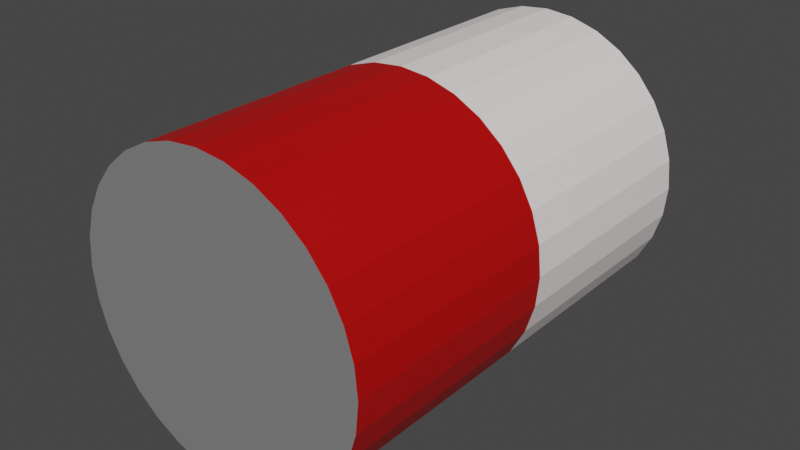 # Source: can.blend  (saved by Blender 3.1.7; exported with 4.5.12 LTS)
import bpy
from mathutils import Matrix  # noqa: F401  (used for matrix-valued properties, if any)

bpy.ops.wm.read_factory_settings(use_empty=True)
scene = bpy.context.scene
scene.name = 'Scene'

# ---- collections
col_collection_1 = bpy.data.collections.new('Collection 1'); scene.collection.children.link(col_collection_1)

# ---- images (referenced by path relative to the original .blend; pixels are not part of the script)
import os
ASSET_DIR = os.environ.get("B2B_ASSET_DIR", "")  # directory of the original .blend (textures are referenced by path, not embedded)
HERE = os.path.dirname(os.path.abspath(__file__))  # packed textures are extracted next to this script under _unpacked/

def load_image(name, relpath, width, height, colorspace="sRGB"):
    """Load a texture the original file referenced (path relative to the .blend, or extracted next to this script)."""
    p = next((c for c in (os.path.join(HERE, relpath), os.path.join(ASSET_DIR, relpath)) if relpath and os.path.exists(c)), "")
    if p:
        img = bpy.data.images.load(p, check_existing=True)
        img.name = name
    else:  # same state as the original file: an image datablock whose file is absent (Cycles renders it pink)
        img = bpy.data.images.new(name, width, height)
        img.source = "FILE"
        img.filepath = "//" + (relpath or name)
    img.colorspace_settings.name = colorspace
    return img
img_tomatocantexture = load_image('TomatoCanTexture', '_unpacked/TomatoCanTexture.b9ae6cc0.png', 1024, 1024, 'sRGB')

# ---- materials (node trees are filled in below, after node groups)
mat_tomatocanmaterial = bpy.data.materials.new('TomatoCanMaterial')
mat_tomatocanmaterial.use_transparent_shadow = False

# ---- material node trees
mat_tomatocanmaterial.use_nodes = True; mat_tomatocanmaterial.node_tree.nodes.clear()
_N = mat_tomatocanmaterial.node_tree.nodes; _L = mat_tomatocanmaterial.node_tree.links
n0 = _N.new('ShaderNodeBsdfPrincipled'); n0.name = 'Principled BSDF'; n0.location = (10, 300)
n0.distribution = 'GGX'
n0.subsurface_method = 'BURLEY'
n0.inputs[3].default_value = 1.45
n0.inputs[27].default_value = (0.0, 0.0, 0.0, 1.0)
n0.inputs[28].default_value = 1.0
n1 = _N.new('ShaderNodeOutputMaterial'); n1.name = 'Material Output'; n1.location = (300, 300)
n2 = _N.new('ShaderNodeTexImage'); n2.name = 'Image Texture'; n2.location = (-280, 280)
n2.image = img_tomatocantexture
_L.new(n0.outputs[0], n1.inputs[0])
_L.new(n2.outputs[0], n0.inputs[0])
n1.is_active_output = True

# ---- world
world_world = bpy.data.worlds.new('World'); scene.world = world_world
world_world.use_nodes = True; world_world.node_tree.nodes.clear()
_N = world_world.node_tree.nodes; _L = world_world.node_tree.links
n0 = _N.new('ShaderNodeOutputWorld'); n0.name = 'World Output'; n0.location = (300, 300)
n1 = _N.new('ShaderNodeBackground'); n1.name = 'Background'; n1.location = (10, 300)
n1.inputs[0].default_value = (0.05088, 0.05088, 0.05088, 1.0)
_L.new(n1.outputs[0], n0.inputs[0])
n0.is_active_output = True
world_world.color = (0.05088, 0.05088, 0.05088)
world_world.use_sun_shadow = False
world_world.sun_shadow_jitter_overblur = 0.0

# ---- meshes
me_cylinder = bpy.data.meshes.new('Cylinder')
me_cylinder.from_pydata([(0.0, 1.5, 0.6667), (0.0, -1.5, 0.6667), (0.1951, 1.5, 0.6539), (0.1951, -1.5, 0.6539), (0.3827, 1.5, 0.6159), (0.3827, -1.5, 0.6159), (0.5556, 1.5, 0.5543), (0.5556, -1.5, 0.5543), (0.7071, 1.5, 0.4714), (0.7071, -1.5, 0.4714), (0.8315, 1.5, 0.3704), (0.8315, -1.5, 0.3704), (0.9239, 1.5, 0.2551), (0.9239, -1.5, 0.2551), (0.9808, 1.5, 0.1301), (0.9808, -1.5, 0.1301), (1.0, 1.5, 1.457e-08), (1.0, -1.5, -7.285e-08), (0.9808, 1.5, -0.1301), (0.9808, -1.5, -0.1301), (0.9239, 1.5, -0.2551), (0.9239, -1.5, -0.2551), (0.8315, 1.5, -0.3704), (0.8315, -1.5, -0.3704), (0.7071, 1.5, -0.4714), (0.7071, -1.5, -0.4714), (0.5556, 1.5, -0.5543), (0.5556, -1.5, -0.5543), (0.3827, 1.5, -0.6159), (0.3827, -1.5, -0.6159), (0.1951, 1.5, -0.6539), (0.1951, -1.5, -0.6539), (-8.742e-08, 1.5, -0.6667), (-8.742e-08, -1.5, -0.6667), (-0.1951, 1.5, -0.6539), (-0.1951, -1.5, -0.6539), (-0.3827, 1.5, -0.6159), (-0.3827, -1.5, -0.6159), (-0.5556, 1.5, -0.5543), (-0.5556, -1.5, -0.5543), (-0.7071, 1.5, -0.4714), (-0.7071, -1.5, -0.4714), (-0.8315, 1.5, -0.3704), (-0.8315, -1.5, -0.3704), (-0.9239, 1.5, -0.2551), (-0.9239, -1.5, -0.2551), (-0.9808, 1.5, -0.1301), (-0.9808, -1.5, -0.1301), (-1.0, 1.5, 5.166e-08), (-1.0, -1.5, -3.576e-08), (-0.9808, 1.5, 0.1301), (-0.9808, -1.5, 0.1301), (-0.9239, 1.5, 0.2551), (-0.9239, -1.5, 0.2551), (-0.8315, 1.5, 0.3704), (-0.8315, -1.5, 0.3704), (-0.7071, 1.5, 0.4714), (-0.7071, -1.5, 0.4714), (-0.5556, 1.5, 0.5543), (-0.5556, -1.5, 0.5543), (-0.3827, 1.5, 0.6159), (-0.3827, -1.5, 0.6159), (-0.1951, 1.5, 0.6539), (-0.1951, -1.5, 0.6539), (0.0, 0.00495, 0.6667), (0.1951, 0.00495, 0.6539), (0.3827, 0.00495, 0.6159), (0.5556, 0.00495, 0.5543), (0.7071, 0.00495, 0.4714), (0.8315, 0.00495, 0.3704), (0.9239, 0.00495, 0.2551), (0.9808, 0.00495, 0.1301), (1.0, 0.00495, -2.9e-08), (0.9808, 0.004951, -0.1301), (0.9239, 0.004951, -0.2551), (0.8315, 0.004951, -0.3704), (0.7071, 0.004951, -0.4714), (0.5556, 0.004951, -0.5543), (0.3827, 0.004951, -0.6159), (0.1951, 0.004951, -0.6539), (-8.742e-08, 0.004951, -0.6667), (-0.1951, 0.004951, -0.6539), (-0.3827, 0.004951, -0.6159), (-0.5556, 0.004951, -0.5543), (-0.7071, 0.004951, -0.4714), (-0.8315, 0.004951, -0.3704), (-0.9239, 0.004951, -0.2551), (-0.9808, 0.004951, -0.1301), (-1.0, 0.00495, 8.094e-09), (-0.9808, 0.00495, 0.1301), (-0.9239, 0.00495, 0.2551), (-0.8315, 0.00495, 0.3704), (-0.7071, 0.00495, 0.4714), (-0.5556, 0.00495, 0.5543), (-0.3827, 0.00495, 0.6159), (-0.1951, 0.00495, 0.6539)], [], [(64, 1, 3, 65), (65, 3, 5, 66), (66, 5, 7, 67), (67, 7, 9, 68), (68, 9, 11, 69), (69, 11, 13, 70), (70, 13, 15, 71), (71, 15, 17, 72), (72, 17, 19, 73), (73, 19, 21, 74), (74, 21, 23, 75), (75, 23, 25, 76), (76, 25, 27, 77), (77, 27, 29, 78), (78, 29, 31, 79), (79, 31, 33, 80), (80, 33, 35, 81), (81, 35, 37, 82), (82, 37, 39, 83), (83, 39, 41, 84), (84, 41, 43, 85), (85, 43, 45, 86), (86, 45, 47, 87), (87, 47, 49, 88), (88, 49, 51, 89), (89, 51, 53, 90), (90, 53, 55, 91), (91, 55, 57, 92), (92, 57, 59, 93), (93, 59, 61, 94), (3, 1, 63, 61, 59, 57, 55, 53, 51, 49, 47, 45, 43, 41, 39, 37, 35, 33, 31, 29, 27, 25, 23, 21, 19, 17, 15, 13, 11, 9, 7, 5), (94, 61, 63, 95), (95, 63, 1, 64), (0, 2, 4, 6, 8, 10, 12, 14, 16, 18, 20, 22, 24, 26, 28, 30, 32, 34, 36, 38, 40, 42, 44, 46, 48, 50, 52, 54, 56, 58, 60, 62), (62, 95, 64, 0), (60, 94, 95, 62), (58, 93, 94, 60), (56, 92, 93, 58), (54, 91, 92, 56), (52, 90, 91, 54), (50, 89, 90, 52), (48, 88, 89, 50), (46, 87, 88, 48), (44, 86, 87, 46), (42, 85, 86, 44), (40, 84, 85, 42), (38, 83, 84, 40), (36, 82, 83, 38), (34, 81, 82, 36), (32, 80, 81, 34), (30, 79, 80, 32), (28, 78, 79, 30), (26, 77, 78, 28), (24, 76, 77, 26), (22, 75, 76, 24), (20, 74, 75, 22), (18, 73, 74, 20), (16, 72, 73, 18), (14, 71, 72, 16), (12, 70, 71, 14), (10, 69, 70, 12), (8, 68, 69, 10), (6, 67, 68, 8), (4, 66, 67, 6), (2, 65, 66, 4), (0, 64, 65, 2)])
_uv = me_cylinder.uv_layers.new(name='UVMap')
_uv.uv.foreach_set('vector', [1.0, 0.7492, 1.0, 1.0, 0.9688, 1.0, 0.9688, 0.7492, 0.9688, 0.7492, 0.9688, 1.0, 0.9375, 1.0, 0.9375, 0.7492, 0.9375, 0.7492, 0.9375, 1.0, 0.9062, 1.0, 0.9062, 0.7492, 0.9062, 0.7492, 0.9062, 1.0, 0.875, 1.0, 0.875, 0.7492, 0.875, 0.7492, 0.875, 1.0, 0.8438, 1.0, 0.8438, 0.7492, 0.8438, 0.7492, 0.8438, 1.0, 0.8125, 1.0, 0.8125, 0.7492, 0.8125, 0.7492, 0.8125, 1.0, 0.7812, 1.0, 0.7812, 0.7492, 0.7812, 0.7492, 0.7812, 1.0, 0.75, 1.0, 0.75, 0.7492, 0.75, 0.7492, 0.75, 1.0, 0.7188, 1.0, 0.7188, 0.7492, 0.7188, 0.7492, 0.7188, 1.0, 0.6875, 1.0, 0.6875, 0.7492, 0.6875, 0.7492, 0.6875, 1.0, 0.6562, 1.0, 0.6562, 0.7492, 0.6562, 0.7492, 0.6562, 1.0, 0.625, 1.0, 0.625, 0.7492, 0.625, 0.7492, 0.625, 1.0, 0.5938, 1.0, 0.5938, 0.7492, 0.5938, 0.7492, 0.5938, 1.0, 0.5625, 1.0, 0.5625, 0.7492, 0.5625, 0.7492, 0.5625, 1.0, 0.5312, 1.0, 0.5312, 0.7492, 0.5312, 0.7492, 0.5312, 1.0, 0.5, 1.0, 0.5, 0.7492, 0.5, 0.7492, 0.5, 1.0, 0.4688, 1.0, 0.4688, 0.7492, 0.4688, 0.7492, 0.4688, 1.0, 0.4375, 1.0, 0.4375, 0.7492, 0.4375, 0.7492, 0.4375, 1.0, 0.4062, 1.0, 0.4062, 0.7492, 0.4062, 0.7492, 0.4062, 1.0, 0.375, 1.0, 0.375, 0.7492, 0.375, 0.7492, 0.375, 1.0, 0.3438, 1.0, 0.3438, 0.7492, 0.3438, 0.7492, 0.3438, 1.0, 0.3125, 1.0, 0.3125, 0.7492, 0.3125, 0.7492, 0.3125, 1.0, 0.2812, 1.0, 0.2812, 0.7492, 0.2812, 0.7492, 0.2812, 1.0, 0.25, 1.0, 0.25, 0.7492, 0.25, 0.7492, 0.25, 1.0, 0.2188, 1.0, 0.2188, 0.7492, 0.2188, 0.7492, 0.2188, 1.0, 0.1875, 1.0, 0.1875, 0.7492, 0.1875, 0.7492, 0.1875, 1.0, 0.1562, 1.0, 0.1562, 0.7492, 0.1562, 0.7492, 0.1562, 1.0, 0.125, 1.0, 0.125, 0.7492, 0.125, 0.7492, 0.125, 1.0, 0.09375, 1.0, 0.09375, 0.7492, 0.09375, 0.7492, 0.09375, 1.0, 0.0625, 1.0, 0.0625, 0.7492, 0.2968, 0.4854, 0.25, 0.49, 0.2032, 0.4854, 0.1582, 0.4717, 0.1167, 0.4496, 0.08029, 0.4197, 0.05045, 0.3833, 0.02827, 0.3418, 0.01461, 0.2968, 0.01, 0.25, 0.01461, 0.2032, 0.02827, 0.1582, 0.05045, 0.1167, 0.08029, 0.08029, 0.1167, 0.05045, 0.1582, 0.02827, 0.2032, 0.01461, 0.25, 0.01, 0.2968, 0.01461, 0.3418, 0.02827, 0.3833, 0.05045, 0.4197, 0.08029, 0.4496, 0.1167, 0.4717, 0.1582, 0.4854, 0.2032, 0.49, 0.25, 0.4854, 0.2968, 0.4717, 0.3418, 0.4496, 0.3833, 0.4197, 0.4197, 0.3833, 0.4496, 0.3418, 0.4717, 0.0625, 0.7492, 0.0625, 1.0, 0.03125, 1.0, 0.03125, 0.7492, 0.03125, 0.7492, 0.03125, 1.0, 0.0, 1.0, 0.0, 0.7492, 0.75, 0.49, 0.7968, 0.4854, 0.8418, 0.4717, 0.8833, 0.4496, 0.9197, 0.4197, 0.9496, 0.3833, 0.9717, 0.3418, 0.9854, 0.2968, 0.99, 0.25, 0.9854, 0.2032, 0.9717, 0.1582, 0.9496, 0.1167, 0.9197, 0.08029, 0.8833, 0.05045, 0.8418, 0.02827, 0.7968, 0.01461, 0.75, 0.01, 0.7032, 0.01461, 0.6582, 0.02827, 0.6167, 0.05045, 0.5803, 0.08029, 0.5504, 0.1167, 0.5283, 0.1582, 0.5146, 0.2032, 0.51, 0.25, 0.5146, 0.2968, 0.5283, 0.3418, 0.5504, 0.3833, 0.5803, 0.4197, 0.6167, 0.4496, 0.6582, 0.4717, 0.7032, 0.4854, 0.03125, 0.5, 0.03125, 0.7492, 0.0, 0.7492, 0.0, 0.5, 0.0625, 0.5, 0.0625, 0.7492, 0.03125, 0.7492, 0.03125, 0.5, 0.09375, 0.5, 0.09375, 0.7492, 0.0625, 0.7492, 0.0625, 0.5, 0.125, 0.5, 0.125, 0.7492, 0.09375, 0.7492, 0.09375, 0.5, 0.1562, 0.5, 0.1562, 0.7492, 0.125, 0.7492, 0.125, 0.5, 0.1875, 0.5, 0.1875, 0.7492, 0.1562, 0.7492, 0.1562, 0.5, 0.2188, 0.5, 0.2188, 0.7492, 0.1875, 0.7492, 0.1875, 0.5, 0.25, 0.5, 0.25, 0.7492, 0.2188, 0.7492, 0.2188, 0.5, 0.2812, 0.5, 0.2812, 0.7492, 0.25, 0.7492, 0.25, 0.5, 0.3125, 0.5, 0.3125, 0.7492, 0.2812, 0.7492, 0.2812, 0.5, 0.3438, 0.5, 0.3438, 0.7492, 0.3125, 0.7492, 0.3125, 0.5, 0.375, 0.5, 0.375, 0.7492, 0.3438, 0.7492, 0.3438, 0.5, 0.4062, 0.5, 0.4062, 0.7492, 0.375, 0.7492, 0.375, 0.5, 0.4375, 0.5, 0.4375, 0.7492, 0.4062, 0.7492, 0.4062, 0.5, 0.4688, 0.5, 0.4688, 0.7492, 0.4375, 0.7492, 0.4375, 0.5, 0.5, 0.5, 0.5, 0.7492, 0.4688, 0.7492, 0.4688, 0.5, 0.5312, 0.5, 0.5312, 0.7492, 0.5, 0.7492, 0.5, 0.5, 0.5625, 0.5, 0.5625, 0.7492, 0.5312, 0.7492, 0.5312, 0.5, 0.5938, 0.5, 0.5938, 0.7492, 0.5625, 0.7492, 0.5625, 0.5, 0.625, 0.5, 0.625, 0.7492, 0.5938, 0.7492, 0.5938, 0.5, 0.6562, 0.5, 0.6562, 0.7492, 0.625, 0.7492, 0.625, 0.5, 0.6875, 0.5, 0.6875, 0.7492, 0.6562, 0.7492, 0.6562, 0.5, 0.7188, 0.5, 0.7188, 0.7492, 0.6875, 0.7492, 0.6875, 0.5, 0.75, 0.5, 0.75, 0.7492, 0.7188, 0.7492, 0.7188, 0.5, 0.7812, 0.5, 0.7812, 0.7492, 0.75, 0.7492, 0.75, 0.5, 0.8125, 0.5, 0.8125, 0.7492, 0.7812, 0.7492, 0.7812, 0.5, 0.8438, 0.5, 0.8438, 0.7492, 0.8125, 0.7492, 0.8125, 0.5, 0.875, 0.5, 0.875, 0.7492, 0.8438, 0.7492, 0.8438, 0.5, 0.9062, 0.5, 0.9062, 0.7492, 0.875, 0.7492, 0.875, 0.5, 0.9375, 0.5, 0.9375, 0.7492, 0.9062, 0.7492, 0.9062, 0.5, 0.9688, 0.5, 0.9688, 0.7492, 0.9375, 0.7492, 0.9375, 0.5, 1.0, 0.5, 1.0, 0.7492, 0.9688, 0.7492, 0.9688, 0.5])
me_cylinder.materials.append(mat_tomatocanmaterial)
me_cylinder.use_remesh_fix_poles = True
me_cylinder.use_remesh_preserve_attributes = False
me_cylinder.use_paint_bone_selection = False
me_cylinder.use_paint_mask = True
me_cylinder.update()

# ---- objects
ob_cylinder = bpy.data.objects.new('Cylinder', me_cylinder)

# ---- transforms, parenting, visibility, modifiers, constraints
ob_cylinder.location = (0.0, 0.0, 0.0)
ob_cylinder.scale = (1.0, 1.0, 1.5)

# ---- collection membership
col_collection_1.objects.link(ob_cylinder)

# ---- scene / render settings (as saved in the file)
scene.frame_start = 1; scene.frame_end = 250; scene.frame_set(1)
scene.render.engine = 'BLENDER_EEVEE_NEXT'
scene.cycles.sampling_pattern = 'TABULATED_SOBOL'
scene.cycles.use_light_tree = False
scene.view_settings.view_transform = 'Filmic'
bpy.context.view_layer.update()

# ---- added for rendering (the .blend has no active camera and no usable light): camera, sun
cam_auto = bpy.data.cameras.new('AutoCamera')
cam_auto.lens = 50.0
cam_auto.sensor_width = 36.0
cam_auto.clip_end = 1000.0
ob_auto_camera = bpy.data.objects.new('AutoCamera', cam_auto)
scene.collection.objects.link(ob_auto_camera)
ob_auto_camera.location = (3.8148, -4.57776, 3.05184)
ob_auto_camera.rotation_euler = (1.09748, -7.21219e-08, 0.694738)
scene.camera = ob_auto_camera
light_auto_sun = bpy.data.lights.new('AutoSun', 'SUN')
light_auto_sun.energy = 3.0
light_auto_sun.angle = 0.0523599
ob_auto_sun = bpy.data.objects.new('AutoSun', light_auto_sun)
scene.collection.objects.link(ob_auto_sun)
ob_auto_sun.rotation_euler = (0.872665, 0.174533, 0.523599)
bpy.context.view_layer.update()
